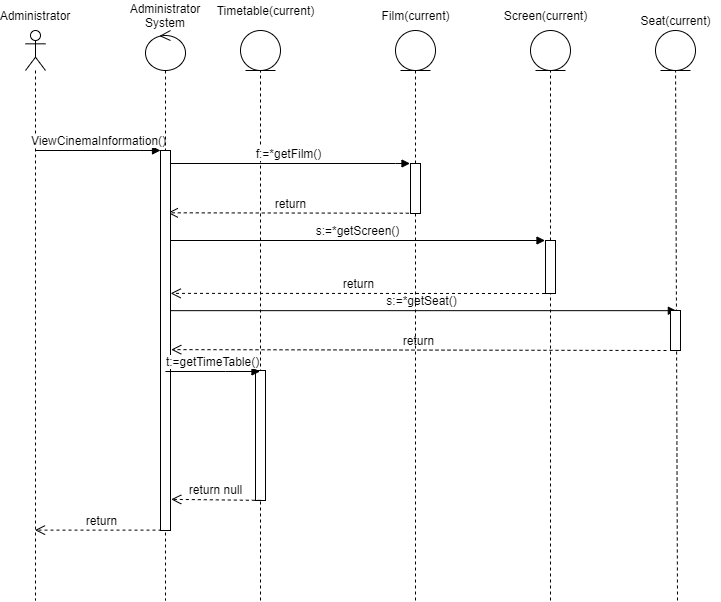

The diagram above was exported from draw.io. Its source (the exported page's mxGraphModel, read from the mxfile embedded in the PNG):
<mxGraphModel dx="700" dy="696" grid="1" gridSize="10" guides="1" tooltips="1" connect="1" arrows="1" fold="1" page="1" pageScale="1" pageWidth="827" pageHeight="1169" math="0" shadow="0">
  <root>
    <mxCell id="0" />
    <mxCell id="1" parent="0" />
    <mxCell id="l0XVpJMRN7CJu9h2DWkJ-36" value="" style="endArrow=none;dashed=1;html=1;" parent="1" target="l0XVpJMRN7CJu9h2DWkJ-32" edge="1">
      <mxGeometry width="50" height="50" relative="1" as="geometry">
        <mxPoint x="722" y="640" as="sourcePoint" />
        <mxPoint x="724.9016405344864" y="109.99975798773812" as="targetPoint" />
      </mxGeometry>
    </mxCell>
    <mxCell id="l0XVpJMRN7CJu9h2DWkJ-34" value="" style="endArrow=none;dashed=1;html=1;entryX=0.5;entryY=1;entryDx=0;entryDy=0;" parent="1" target="l0XVpJMRN7CJu9h2DWkJ-29" edge="1">
      <mxGeometry width="50" height="50" relative="1" as="geometry">
        <mxPoint x="595" y="640" as="sourcePoint" />
        <mxPoint x="670" y="230" as="targetPoint" />
      </mxGeometry>
    </mxCell>
    <mxCell id="l0XVpJMRN7CJu9h2DWkJ-23" value="" style="endArrow=none;dashed=1;html=1;entryX=0.5;entryY=1;entryDx=0;entryDy=0;" parent="1" target="l0XVpJMRN7CJu9h2DWkJ-21" edge="1">
      <mxGeometry width="50" height="50" relative="1" as="geometry">
        <mxPoint x="305" y="640" as="sourcePoint" />
        <mxPoint x="420" y="520" as="targetPoint" />
      </mxGeometry>
    </mxCell>
    <mxCell id="l0XVpJMRN7CJu9h2DWkJ-1" value="" style="shape=umlLifeline;participant=umlActor;perimeter=lifelinePerimeter;whiteSpace=wrap;html=1;container=1;collapsible=0;recursiveResize=0;verticalAlign=top;spacingTop=36;outlineConnect=0;" parent="1" vertex="1">
      <mxGeometry x="70" y="70" width="20" height="570" as="geometry" />
    </mxCell>
    <mxCell id="l0XVpJMRN7CJu9h2DWkJ-2" value="Administrator" style="text;html=1;strokeColor=none;fillColor=none;align=center;verticalAlign=middle;whiteSpace=wrap;rounded=0;" parent="1" vertex="1">
      <mxGeometry x="50" y="40" width="60" height="30" as="geometry" />
    </mxCell>
    <mxCell id="l0XVpJMRN7CJu9h2DWkJ-5" value="Administrator System" style="text;html=1;strokeColor=none;fillColor=none;align=center;verticalAlign=middle;whiteSpace=wrap;rounded=0;" parent="1" vertex="1">
      <mxGeometry x="180" y="40" width="60" height="30" as="geometry" />
    </mxCell>
    <mxCell id="l0XVpJMRN7CJu9h2DWkJ-6" value="ViewCinemaInformation()" style="html=1;verticalAlign=bottom;endArrow=block;entryX=0;entryY=0;rounded=0;" parent="1" source="l0XVpJMRN7CJu9h2DWkJ-1" target="l0XVpJMRN7CJu9h2DWkJ-4" edge="1">
      <mxGeometry relative="1" as="geometry">
        <mxPoint x="135" y="190" as="sourcePoint" />
      </mxGeometry>
    </mxCell>
    <mxCell id="l0XVpJMRN7CJu9h2DWkJ-8" value="f:=*getFilm()" style="html=1;verticalAlign=bottom;endArrow=block;rounded=0;" parent="1" edge="1">
      <mxGeometry width="80" relative="1" as="geometry">
        <mxPoint x="209.5" y="203" as="sourcePoint" />
        <mxPoint x="454.5" y="203" as="targetPoint" />
        <Array as="points">
          <mxPoint x="440" y="203" />
        </Array>
      </mxGeometry>
    </mxCell>
    <mxCell id="l0XVpJMRN7CJu9h2DWkJ-9" value="s:=*getScreen()" style="html=1;verticalAlign=bottom;endArrow=block;rounded=0;" parent="1" source="l0XVpJMRN7CJu9h2DWkJ-4" edge="1">
      <mxGeometry width="80" relative="1" as="geometry">
        <mxPoint x="220" y="280" as="sourcePoint" />
        <mxPoint x="589.5" y="280" as="targetPoint" />
        <Array as="points">
          <mxPoint x="450.5" y="280" />
        </Array>
      </mxGeometry>
    </mxCell>
    <mxCell id="l0XVpJMRN7CJu9h2DWkJ-10" value="return" style="html=1;verticalAlign=bottom;endArrow=open;dashed=1;endSize=8;rounded=0;exitX=0.429;exitY=0.991;exitDx=0;exitDy=0;exitPerimeter=0;entryX=0.729;entryY=0.164;entryDx=0;entryDy=0;entryPerimeter=0;" parent="1" target="l0XVpJMRN7CJu9h2DWkJ-4" edge="1">
      <mxGeometry relative="1" as="geometry">
        <mxPoint x="459.28999999999996" y="252.721" as="sourcePoint" />
        <mxPoint x="220" y="253" as="targetPoint" />
      </mxGeometry>
    </mxCell>
    <mxCell id="l0XVpJMRN7CJu9h2DWkJ-11" value="" style="html=1;points=[];perimeter=orthogonalPerimeter;" parent="1" vertex="1">
      <mxGeometry x="300" y="410" width="10" height="130" as="geometry" />
    </mxCell>
    <mxCell id="l0XVpJMRN7CJu9h2DWkJ-12" value="return" style="html=1;verticalAlign=bottom;endArrow=open;dashed=1;endSize=8;rounded=0;fontSize=10;entryX=1.014;entryY=0.376;entryDx=0;entryDy=0;entryPerimeter=0;" parent="1" target="l0XVpJMRN7CJu9h2DWkJ-4" edge="1">
      <mxGeometry relative="1" as="geometry">
        <mxPoint x="589.5" y="333" as="sourcePoint" />
        <mxPoint x="209.92857142857133" y="333" as="targetPoint" />
      </mxGeometry>
    </mxCell>
    <mxCell id="l0XVpJMRN7CJu9h2DWkJ-13" value="return" style="html=1;verticalAlign=bottom;endArrow=open;dashed=1;endSize=8;rounded=0;fontSize=10;entryX=1.071;entryY=0.524;entryDx=0;entryDy=0;entryPerimeter=0;" parent="1" target="l0XVpJMRN7CJu9h2DWkJ-4" edge="1">
      <mxGeometry relative="1" as="geometry">
        <mxPoint x="594" y="398.5" as="targetPoint" />
        <mxPoint x="711" y="390" as="sourcePoint" />
      </mxGeometry>
    </mxCell>
    <mxCell id="l0XVpJMRN7CJu9h2DWkJ-14" value="s:=*getSeat()" style="html=1;verticalAlign=bottom;endArrow=block;entryX=0.586;entryY=0.004;rounded=0;fontSize=10;entryDx=0;entryDy=0;entryPerimeter=0;" parent="1" source="l0XVpJMRN7CJu9h2DWkJ-3" target="l0XVpJMRN7CJu9h2DWkJ-35" edge="1">
      <mxGeometry relative="1" as="geometry">
        <mxPoint x="589.9285714285716" y="300" as="sourcePoint" />
        <mxPoint x="705" y="356" as="targetPoint" />
      </mxGeometry>
    </mxCell>
    <mxCell id="l0XVpJMRN7CJu9h2DWkJ-19" value="return null" style="html=1;verticalAlign=bottom;endArrow=open;dashed=1;endSize=8;rounded=0;fontSize=10;exitX=0.533;exitY=0.999;exitDx=0;exitDy=0;exitPerimeter=0;entryX=1.071;entryY=0.918;entryDx=0;entryDy=0;entryPerimeter=0;" parent="1" source="l0XVpJMRN7CJu9h2DWkJ-11" target="l0XVpJMRN7CJu9h2DWkJ-4" edge="1">
      <mxGeometry relative="1" as="geometry">
        <mxPoint x="350" y="390" as="sourcePoint" />
        <mxPoint x="270" y="390" as="targetPoint" />
      </mxGeometry>
    </mxCell>
    <mxCell id="l0XVpJMRN7CJu9h2DWkJ-20" value="return" style="html=1;verticalAlign=bottom;endArrow=open;dashed=1;endSize=8;rounded=0;fontSize=10;exitX=0.7;exitY=0.999;exitDx=0;exitDy=0;exitPerimeter=0;" parent="1" source="l0XVpJMRN7CJu9h2DWkJ-4" target="l0XVpJMRN7CJu9h2DWkJ-1" edge="1">
      <mxGeometry relative="1" as="geometry">
        <mxPoint x="350" y="560" as="sourcePoint" />
        <mxPoint x="270" y="560" as="targetPoint" />
      </mxGeometry>
    </mxCell>
    <mxCell id="l0XVpJMRN7CJu9h2DWkJ-21" value="" style="ellipse;shape=umlEntity;whiteSpace=wrap;html=1;" parent="1" vertex="1">
      <mxGeometry x="285" y="70" width="40" height="40" as="geometry" />
    </mxCell>
    <mxCell id="l0XVpJMRN7CJu9h2DWkJ-22" value="&lt;span&gt;Timetable(current)&lt;/span&gt;" style="text;html=1;align=center;verticalAlign=middle;resizable=0;points=[];autosize=1;strokeColor=none;" parent="1" vertex="1">
      <mxGeometry x="255" y="40" width="110" height="20" as="geometry" />
    </mxCell>
    <mxCell id="l0XVpJMRN7CJu9h2DWkJ-24" value="" style="ellipse;shape=umlEntity;whiteSpace=wrap;html=1;" parent="1" vertex="1">
      <mxGeometry x="440" y="70" width="40" height="40" as="geometry" />
    </mxCell>
    <mxCell id="l0XVpJMRN7CJu9h2DWkJ-25" value="Film(current)" style="text;html=1;align=center;verticalAlign=middle;resizable=0;points=[];autosize=1;strokeColor=none;" parent="1" vertex="1">
      <mxGeometry x="420" y="45" width="80" height="20" as="geometry" />
    </mxCell>
    <mxCell id="l0XVpJMRN7CJu9h2DWkJ-26" value="" style="endArrow=none;dashed=1;html=1;startArrow=none;" parent="1" source="l0XVpJMRN7CJu9h2DWkJ-27" target="l0XVpJMRN7CJu9h2DWkJ-24" edge="1">
      <mxGeometry width="50" height="50" relative="1" as="geometry">
        <mxPoint x="460" y="710" as="sourcePoint" />
        <mxPoint x="420" y="310" as="targetPoint" />
      </mxGeometry>
    </mxCell>
    <mxCell id="l0XVpJMRN7CJu9h2DWkJ-27" value="" style="html=1;points=[];perimeter=orthogonalPerimeter;" parent="1" vertex="1">
      <mxGeometry x="455" y="203" width="10" height="50" as="geometry" />
    </mxCell>
    <mxCell id="l0XVpJMRN7CJu9h2DWkJ-28" value="" style="endArrow=none;dashed=1;html=1;" parent="1" target="l0XVpJMRN7CJu9h2DWkJ-27" edge="1">
      <mxGeometry width="50" height="50" relative="1" as="geometry">
        <mxPoint x="460" y="640" as="sourcePoint" />
        <mxPoint x="460" y="110" as="targetPoint" />
      </mxGeometry>
    </mxCell>
    <mxCell id="l0XVpJMRN7CJu9h2DWkJ-29" value="" style="ellipse;shape=umlEntity;whiteSpace=wrap;html=1;" parent="1" vertex="1">
      <mxGeometry x="575" y="70" width="40" height="40" as="geometry" />
    </mxCell>
    <mxCell id="l0XVpJMRN7CJu9h2DWkJ-30" value="Screen(current)" style="text;html=1;align=center;verticalAlign=middle;resizable=0;points=[];autosize=1;strokeColor=none;" parent="1" vertex="1">
      <mxGeometry x="540" y="45" width="100" height="20" as="geometry" />
    </mxCell>
    <mxCell id="l0XVpJMRN7CJu9h2DWkJ-31" value="" style="html=1;points=[];perimeter=orthogonalPerimeter;" parent="1" vertex="1">
      <mxGeometry x="590" y="280" width="10" height="53" as="geometry" />
    </mxCell>
    <mxCell id="l0XVpJMRN7CJu9h2DWkJ-32" value="" style="ellipse;shape=umlEntity;whiteSpace=wrap;html=1;" parent="1" vertex="1">
      <mxGeometry x="700" y="70" width="40" height="40" as="geometry" />
    </mxCell>
    <mxCell id="l0XVpJMRN7CJu9h2DWkJ-33" value="Seat(current)" style="text;html=1;align=center;verticalAlign=middle;resizable=0;points=[];autosize=1;strokeColor=none;" parent="1" vertex="1">
      <mxGeometry x="675" y="50" width="90" height="20" as="geometry" />
    </mxCell>
    <mxCell id="l0XVpJMRN7CJu9h2DWkJ-35" value="" style="html=1;points=[];perimeter=orthogonalPerimeter;" parent="1" vertex="1">
      <mxGeometry x="715" y="350" width="10" height="40" as="geometry" />
    </mxCell>
    <mxCell id="l0XVpJMRN7CJu9h2DWkJ-3" value="" style="shape=umlLifeline;participant=umlControl;perimeter=lifelinePerimeter;whiteSpace=wrap;html=1;container=1;collapsible=0;recursiveResize=0;verticalAlign=top;spacingTop=36;outlineConnect=0;" parent="1" vertex="1">
      <mxGeometry x="190" y="70" width="40" height="570" as="geometry" />
    </mxCell>
    <mxCell id="l0XVpJMRN7CJu9h2DWkJ-4" value="" style="html=1;points=[];perimeter=orthogonalPerimeter;" parent="l0XVpJMRN7CJu9h2DWkJ-3" vertex="1">
      <mxGeometry x="15" y="120" width="10" height="380" as="geometry" />
    </mxCell>
    <mxCell id="l0XVpJMRN7CJu9h2DWkJ-7" value="t:=getTimeTable()" style="html=1;verticalAlign=bottom;endArrow=block;rounded=0;" parent="1" edge="1">
      <mxGeometry width="80" relative="1" as="geometry">
        <mxPoint x="209.92857142857133" y="411" as="sourcePoint" />
        <mxPoint x="304.5" y="411" as="targetPoint" />
        <Array as="points">
          <mxPoint x="270" y="411" />
        </Array>
      </mxGeometry>
    </mxCell>
  </root>
</mxGraphModel>